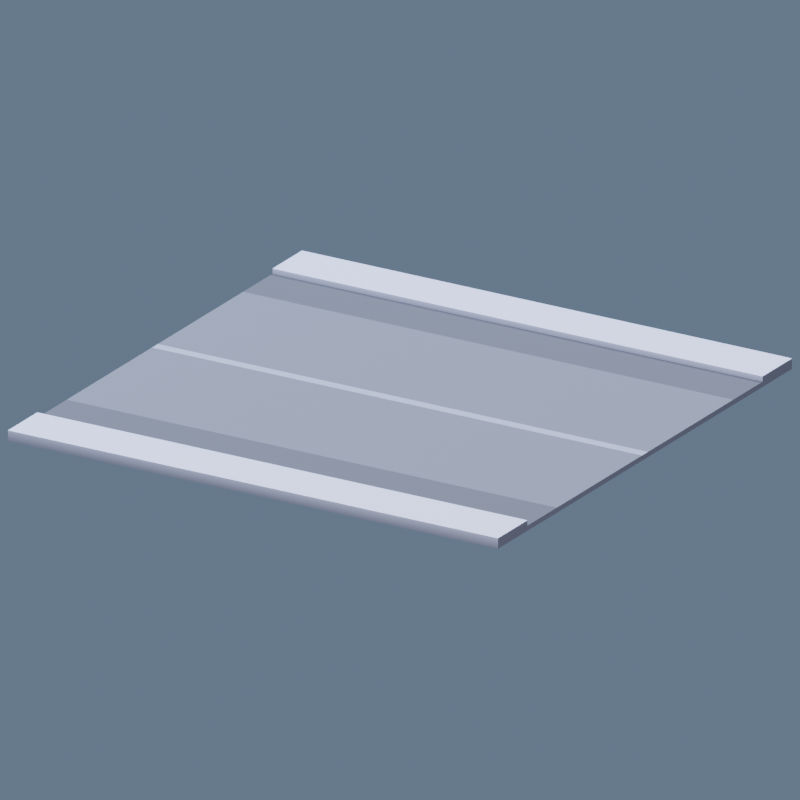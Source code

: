 # Source: alpha_road_straight.blend  (saved by Blender 5.2.44; exported with 4.5.12 LTS)
import bpy
from mathutils import Matrix  # noqa: F401  (used for matrix-valued properties, if any)

bpy.ops.wm.read_factory_settings(use_empty=True)
scene = bpy.context.scene
scene.name = 'Scene'

# ---- images (referenced by path relative to the original .blend; pixels are not part of the script)
import os
ASSET_DIR = os.environ.get("B2B_ASSET_DIR", "")  # directory of the original .blend (textures are referenced by path, not embedded)
HERE = os.path.dirname(os.path.abspath(__file__))  # packed textures are extracted next to this script under _unpacked/

def load_image(name, relpath, width, height, colorspace="sRGB"):
    """Load a texture the original file referenced (path relative to the .blend, or extracted next to this script)."""
    p = next((c for c in (os.path.join(HERE, relpath), os.path.join(ASSET_DIR, relpath)) if relpath and os.path.exists(c)), "")
    if p:
        img = bpy.data.images.load(p, check_existing=True)
        img.name = name
    else:  # same state as the original file: an image datablock whose file is absent (Cycles renders it pink)
        img = bpy.data.images.new(name, width, height)
        img.source = "FILE"
        img.filepath = "//" + (relpath or name)
    img.colorspace_settings.name = colorspace
    return img
img_colormap = load_image('colormap', '_unpacked/colormap.44c196fd.png', 512, 512, 'sRGB')

# ---- materials (node trees are filled in below, after node groups)
mat_colormap = bpy.data.materials.new('colormap')

# ---- material node trees
mat_colormap.use_nodes = True; mat_colormap.node_tree.nodes.clear()
_N = mat_colormap.node_tree.nodes; _L = mat_colormap.node_tree.links
n0 = _N.new('ShaderNodeBsdfPrincipled'); n0.name = 'Principled BSDF'; n0.location = (10, 300)
n0.inputs[2].default_value = 1.0
n0.inputs[10].default_value = 0.005
n1 = _N.new('ShaderNodeOutputMaterial'); n1.name = 'Material Output'; n1.location = (300, 300)
n2 = _N.new('ShaderNodeTexImage'); n2.name = 'Image Texture'; n2.location = (-440, 210)
n2.label = 'BASE COLOR'
n2.image = img_colormap
n3 = _N.new('ShaderNodeMapping'); n3.name = 'Mapping'; n3.location = (-700, 240)
n4 = _N.new('ShaderNodeUVMap'); n4.name = 'UV Map'; n4.location = (-960, 140)
n4.width = 160
n4.uv_map = 'UVMap'
_L.new(n0.outputs[0], n1.inputs[0])
_L.new(n2.outputs[0], n0.inputs[0])
_L.new(n3.outputs[0], n2.inputs[0])
_L.new(n4.outputs[0], n3.inputs[0])
n1.is_active_output = True

# ---- world
world_coolsky = bpy.data.worlds.new('CoolSky'); scene.world = world_coolsky
world_coolsky.use_nodes = True; world_coolsky.node_tree.nodes.clear()
_N = world_coolsky.node_tree.nodes; _L = world_coolsky.node_tree.links
n0 = _N.new('ShaderNodeBackground'); n0.name = 'Background'; n0.location = (-200, 100)
n0.inputs[0].default_value = (0.18, 0.25, 0.36, 1.0)
n0.inputs[1].default_value = 0.75
n1 = _N.new('ShaderNodeOutputWorld'); n1.name = 'World Output'; n1.location = (200, 100)
_L.new(n0.outputs[0], n1.inputs[0])
n1.is_active_output = True

# ---- cameras
cam_camera = bpy.data.cameras.new('Camera')
cam_camera.type = 'ORTHO'
cam_camera.ortho_scale = 16.8

# ---- lights
light_area = bpy.data.lights.new('Area', 'AREA')
light_area.color = (1.0, 0.86, 0.7)
light_area.energy = 6.586e+04
light_area.shape = 'DISK'
light_area.size = 33.6
light_area.size_y = 1.0
light_area_001 = bpy.data.lights.new('Area.001', 'AREA')
light_area_001.color = (0.7, 0.83, 1.0)
light_area_001.energy = 5.174e+04
light_area_001.shape = 'DISK'
light_area_001.size = 33.6
light_area_001.size_y = 1.0
light_area_002 = bpy.data.lights.new('Area.002', 'AREA')
light_area_002.color = (0.9, 0.96, 1.0)
light_area_002.energy = 7.997e+04
light_area_002.shape = 'DISK'
light_area_002.size = 33.6
light_area_002.size_y = 1.0

# ---- meshes
me_road_straight = bpy.data.meshes.new('road-straight')
me_road_straight.from_pydata([(6.0, 4.8, 0.12), (-6.0, 4.8, 0.12), (6.0, 4.8, 0.24), (-6.0, 4.8, 0.24), (-6.0, 6.0, 0.0), (6.0, 6.0, 0.0), (-6.0, 6.0, 0.24), (6.0, 6.0, 0.24), (-6.0, -4.8, 0.12), (6.0, -4.8, 0.12), (-6.0, -4.8, 0.24), (6.0, -4.8, 0.24), (6.0, -6.0, 0.0), (6.0, 6.0, 0.0), (-6.0, -6.0, 0.0), (-6.0, 6.0, 0.0), (6.0, 6.0, 0.24), (6.0, 4.8, 0.24), (-6.0, 6.0, 0.24), (-6.0, 4.8, 0.24), (6.0, -6.0, 0.0), (-6.0, -6.0, 0.0), (6.0, -6.0, 0.24), (-6.0, -6.0, 0.24), (6.0, -4.8, 0.24), (6.0, -6.0, 0.24), (-6.0, -4.8, 0.24), (-6.0, -6.0, 0.24), (6.0, -4.8, 0.24), (6.0, -4.8, 0.12), (6.0, -6.0, 0.24), (6.0, -6.0, 0.0), (6.0, -3.6, 0.12), (6.0, -0.12, 0.12), (6.0, 0.12, 0.12), (6.0, 3.6, 0.12), (6.0, 4.8, 0.12), (6.0, 6.0, 0.0), (6.0, 4.8, 0.24), (6.0, 6.0, 0.24), (-6.0, -6.0, 0.24), (-6.0, -6.0, 0.0), (-6.0, -4.8, 0.24), (-6.0, -4.8, 0.12), (-6.0, -3.6, 0.12), (-6.0, -0.12, 0.12), (-6.0, 0.12, 0.12), (-6.0, 3.6, 0.12), (-6.0, 4.8, 0.12), (-6.0, 6.0, 0.0), (-6.0, 6.0, 0.24), (-6.0, 4.8, 0.24), (6.0, -3.6, 0.12), (-6.0, -3.6, 0.12), (6.0, -0.12, 0.12), (-6.0, -0.12, 0.12), (6.0, 3.6, 0.12), (6.0, 0.12, 0.12), (-6.0, 3.6, 0.12), (-6.0, 0.12, 0.12), (6.0, 4.8, 0.12), (6.0, 3.6, 0.12), (-6.0, 4.8, 0.12), (-6.0, 3.6, 0.12), (6.0, -3.6, 0.12), (6.0, -4.8, 0.12), (-6.0, -3.6, 0.12), (-6.0, -4.8, 0.12), (6.0, 0.12, 0.12), (6.0, -0.12, 0.12), (-6.0, 0.12, 0.12), (-6.0, -0.12, 0.12)], [], [(2, 1, 0), (1, 2, 3), (6, 5, 4), (5, 6, 7), (10, 9, 8), (9, 10, 11), (14, 13, 12), (13, 14, 15), (18, 17, 16), (17, 18, 19), (22, 21, 20), (21, 22, 23), (26, 25, 24), (25, 26, 27), (30, 29, 28), (31, 29, 30), (31, 32, 29), (31, 33, 32), (31, 34, 33), (31, 35, 34), (31, 36, 35), (37, 36, 31), (37, 38, 36), (38, 37, 39), (42, 41, 40), (43, 41, 42), (44, 41, 43), (45, 41, 44), (46, 41, 45), (47, 41, 46), (48, 41, 47), (48, 49, 41), (49, 48, 50), (51, 50, 48), (54, 53, 52), (53, 54, 55), (58, 57, 56), (57, 58, 59), (62, 61, 60), (61, 62, 63), (66, 65, 64), (65, 66, 67), (70, 69, 68), (69, 70, 71)])
_uv = me_road_straight.uv_layers.new(name='UVMap')
_uv.uv.foreach_set('vector', [0.4688, 0.475, 0.4688, 0.375, 0.4688, 0.375, 0.4688, 0.375, 0.4688, 0.475, 0.4688, 0.475, 0.4688, 0.475, 0.4688, 0.275, 0.4688, 0.275, 0.4688, 0.275, 0.4688, 0.475, 0.4688, 0.475, 0.4688, 0.475, 0.4688, 0.375, 0.4688, 0.375, 0.4688, 0.375, 0.4688, 0.475, 0.4688, 0.475, 0.4688, 0.275, 0.4688, 0.275, 0.4688, 0.275, 0.4688, 0.275, 0.4688, 0.275, 0.4688, 0.275, 0.4688, 0.475, 0.4688, 0.475, 0.4688, 0.475, 0.4688, 0.475, 0.4688, 0.475, 0.4688, 0.475, 0.4688, 0.475, 0.4688, 0.275, 0.4688, 0.275, 0.4688, 0.275, 0.4688, 0.475, 0.4688, 0.475, 0.4688, 0.475, 0.4688, 0.475, 0.4688, 0.475, 0.4688, 0.475, 0.4688, 0.475, 0.4688, 0.475, 0.3438, 0.225, 0.3438, 0.125, 0.3438, 0.225, 0.3438, 0.025, 0.3438, 0.125, 0.3438, 0.225, 0.3438, 0.025, 0.3438, 0.125, 0.3438, 0.125, 0.3438, 0.025, 0.3438, 0.125, 0.3438, 0.125, 0.3438, 0.025, 0.3438, 0.125, 0.3438, 0.125, 0.3438, 0.025, 0.3438, 0.125, 0.3438, 0.125, 0.3438, 0.025, 0.3438, 0.125, 0.3438, 0.125, 0.3438, 0.025, 0.3438, 0.125, 0.3438, 0.025, 0.3438, 0.025, 0.3438, 0.225, 0.3438, 0.125, 0.3438, 0.225, 0.3438, 0.025, 0.3438, 0.225, 0.3438, 0.225, 0.3438, 0.025, 0.3438, 0.225, 0.3438, 0.125, 0.3438, 0.025, 0.3438, 0.225, 0.3438, 0.125, 0.3438, 0.025, 0.3438, 0.125, 0.3438, 0.125, 0.3438, 0.025, 0.3438, 0.125, 0.3438, 0.125, 0.3438, 0.025, 0.3438, 0.125, 0.3438, 0.125, 0.3438, 0.025, 0.3438, 0.125, 0.3438, 0.125, 0.3438, 0.025, 0.3438, 0.125, 0.3438, 0.125, 0.3438, 0.025, 0.3438, 0.025, 0.3438, 0.025, 0.3438, 0.125, 0.3438, 0.225, 0.3438, 0.225, 0.3438, 0.225, 0.3438, 0.125, 0.2812, 0.125, 0.2812, 0.125, 0.2812, 0.125, 0.2812, 0.125, 0.2812, 0.125, 0.2812, 0.125, 0.2812, 0.125, 0.2812, 0.125, 0.2812, 0.125, 0.2812, 0.125, 0.2812, 0.125, 0.2812, 0.125, 0.03125, 0.125, 0.03125, 0.125, 0.03125, 0.125, 0.03125, 0.125, 0.03125, 0.125, 0.03125, 0.125, 0.03125, 0.125, 0.03125, 0.125, 0.03125, 0.125, 0.03125, 0.125, 0.03125, 0.125, 0.03125, 0.125, 0.4062, 0.125, 0.4062, 0.125, 0.4062, 0.125, 0.4062, 0.125, 0.4062, 0.125, 0.4062, 0.125])
me_road_straight.materials.append(mat_colormap)
me_road_straight.update()
me_road_straight.normals_split_custom_set([tuple(v) for v in zip(*[iter([0.0, -1.0, 0.0, 0.0, -1.0, 0.0, 0.0, -1.0, 0.0, 0.0, -1.0, 0.0, 0.0, -1.0, 0.0, 0.0, -1.0, 0.0, 0.0, 1.0, 0.0, 0.0, 1.0, 0.0, 0.0, 1.0, 0.0, 0.0, 1.0, 0.0, 0.0, 1.0, 0.0, 0.0, 1.0, 0.0, 0.0, 1.0, 0.0, 0.0, 1.0, 0.0, 0.0, 1.0, 0.0, 0.0, 1.0, 0.0, 0.0, 1.0, 0.0, 0.0, 1.0, 0.0, 0.0, 0.0, -1.0, 0.0, 0.0, -1.0, 0.0, 0.0, -1.0, 0.0, 0.0, -1.0, 0.0, 0.0, -1.0, 0.0, 0.0, -1.0, 0.0, 0.0, 1.0, 0.0, 0.0, 1.0, 0.0, 0.0, 1.0, 0.0, 0.0, 1.0, 0.0, 0.0, 1.0, 0.0, 0.0, 1.0, 0.0, -1.0, 0.0, 0.0, -1.0, 0.0, 0.0, -1.0, 0.0, 0.0, -1.0, 0.0, 0.0, -1.0, 0.0, 0.0, -1.0, 0.0, 0.0, 0.0, 1.0, 0.0, 0.0, 1.0, 0.0, 0.0, 1.0, 0.0, 0.0, 1.0, 0.0, 0.0, 1.0, 0.0, 0.0, 1.0, 1.0, 0.0, 0.0, 1.0, 0.0, 0.0, 1.0, 0.0, 0.0, 1.0, 0.0, 0.0, 1.0, 0.0, 0.0, 1.0, 0.0, 0.0, 1.0, 0.0, 0.0, 1.0, 0.0, 0.0, 1.0, 0.0, 0.0, 1.0, 0.0, 0.0, 1.0, 0.0, 0.0, 1.0, 0.0, 0.0, 1.0, 0.0, 0.0, 1.0, 0.0, 0.0, 1.0, 0.0, 0.0, 1.0, 0.0, 0.0, 1.0, 0.0, 0.0, 1.0, 0.0, 0.0, 1.0, 0.0, 0.0, 1.0, 0.0, 0.0, 1.0, 0.0, 0.0, 1.0, 0.0, 0.0, 1.0, 0.0, 0.0, 1.0, 0.0, 0.0, 1.0, 0.0, 0.0, 1.0, 0.0, 0.0, 1.0, 0.0, 0.0, 1.0, 0.0, 0.0, 1.0, 0.0, 0.0, 1.0, 0.0, 0.0, -1.0, 0.0, 0.0, -1.0, 0.0, 0.0, -1.0, 0.0, 0.0, -1.0, 0.0, 0.0, -1.0, 0.0, 0.0, -1.0, 0.0, 0.0, -1.0, 0.0, 0.0, -1.0, 0.0, 0.0, -1.0, 0.0, 0.0, -1.0, 0.0, 0.0, -1.0, 0.0, 0.0, -1.0, 0.0, 0.0, -1.0, 0.0, 0.0, -1.0, 0.0, 0.0, -1.0, 0.0, 0.0, -1.0, 0.0, 0.0, -1.0, 0.0, 0.0, -1.0, 0.0, 0.0, -1.0, 0.0, 0.0, -1.0, 0.0, 0.0, -1.0, 0.0, 0.0, -1.0, 0.0, 0.0, -1.0, 0.0, 0.0, -1.0, 0.0, 0.0, -1.0, 0.0, 0.0, -1.0, 0.0, 0.0, -1.0, 0.0, 0.0, -1.0, 0.0, 0.0, -1.0, 0.0, 0.0, -1.0, 0.0, 0.0, 0.0, 0.0, 1.0, 0.0, 0.0, 1.0, 0.0, 0.0, 1.0, 0.0, 0.0, 1.0, 0.0, 0.0, 1.0, 0.0, 0.0, 1.0, 0.0, 0.0, 1.0, 0.0, 0.0, 1.0, 0.0, 0.0, 1.0, 0.0, 0.0, 1.0, 0.0, 0.0, 1.0, 0.0, 0.0, 1.0, 0.0, 0.0, 1.0, 0.0, 0.0, 1.0, 0.0, 0.0, 1.0, 0.0, 0.0, 1.0, 0.0, 0.0, 1.0, 0.0, 0.0, 1.0, 0.0, 0.0, 1.0, 0.0, 0.0, 1.0, 0.0, 0.0, 1.0, 0.0, 0.0, 1.0, 0.0, 0.0, 1.0, 0.0, 0.0, 1.0, 0.0, 0.0, 1.0, 0.0, 0.0, 1.0, 0.0, 0.0, 1.0, 0.0, 0.0, 1.0, 0.0, 0.0, 1.0, 0.0, 0.0, 1.0])] * 3)])

# ---- objects
ob_road_straight_road_straight = bpy.data.objects.new('road_straight_road-straight', me_road_straight)
ob_warmkey = bpy.data.objects.new('WarmKey', light_area)
ob_coolfill = bpy.data.objects.new('CoolFill', light_area_001)
ob_rim = bpy.data.objects.new('Rim', light_area_002)
ob_qa_camera = bpy.data.objects.new('QA_Camera', cam_camera)

# ---- transforms, parenting, visibility, modifiers, constraints
ob_road_straight_road_straight.location = (0.0, 0.0, 0.0)
ob_road_straight_road_straight.rotation_mode = 'QUATERNION'
ob_road_straight_road_straight.rotation_quaternion = (1.0, 0.0, 0.0, 0.0)
ob_warmkey.location = (33.6, -42.0, 58.92)
ob_warmkey.rotation_euler = (0.7409, -2.306e-08, 0.6747)
ob_coolfill.location = (-33.6, -8.4, 42.12)
ob_coolfill.rotation_euler = (0.6896, -8.495e-08, -1.326)
ob_rim.location = (8.4, 42.0, 58.92)
ob_rim.rotation_euler = (0.6296, -4.435e-08, 2.944)
ob_qa_camera.location = (24.12, -40.2, 18.61)
ob_qa_camera.rotation_euler = (1.195, -6.498e-09, 0.5404)

# ---- collection membership
scene.collection.objects.link(ob_road_straight_road_straight)
scene.collection.objects.link(ob_warmkey)
scene.collection.objects.link(ob_coolfill)
scene.collection.objects.link(ob_rim)
scene.collection.objects.link(ob_qa_camera)

# ---- scene / render settings (as saved in the file)
scene.camera = ob_qa_camera
scene.frame_start = 1; scene.frame_end = 250; scene.frame_set(1)
scene.render.engine = 'BLENDER_EEVEE_NEXT'
scene.render.resolution_x = 512
scene.render.resolution_y = 512
scene.render.fps = 30
scene.render.film_transparent = True
scene.render.bake_bias = 0.0
scene.render.bake_samples = 0
scene.render.compositor_device = 'GPU'
scene.eevee.use_volume_custom_range = False
scene.eevee.fast_gi_thickness_near = 0.1
scene.eevee.fast_gi_thickness_far = 0.0
scene.eevee.ray_tracing_options.screen_trace_thickness = 0.1
bpy.context.view_layer.update()
